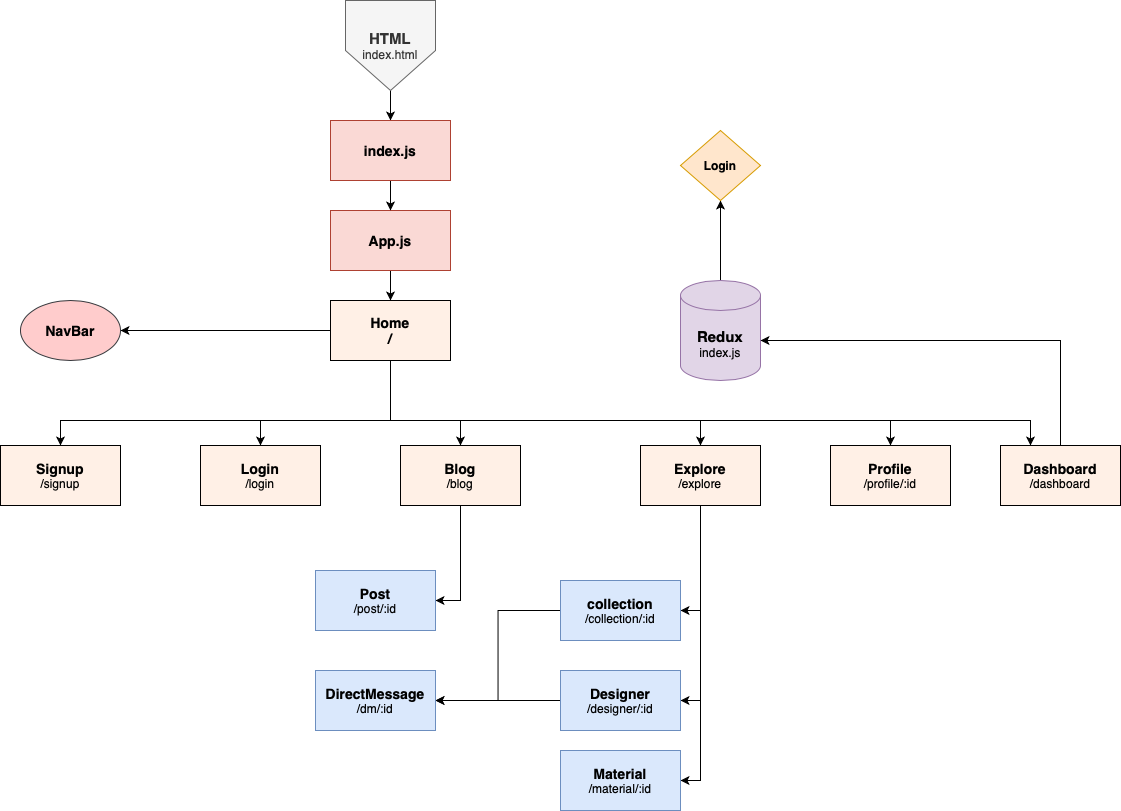

The diagram above was exported from draw.io. Its source (the exported page's mxGraphModel, read from the mxfile embedded in the PNG):
<mxGraphModel dx="2060" dy="852" grid="1" gridSize="10" guides="1" tooltips="1" connect="1" arrows="1" fold="1" page="1" pageScale="1" pageWidth="827" pageHeight="1169" math="0" shadow="0">
  <root>
    <mxCell id="WIyWlLk6GJQsqaUBKTNV-0" />
    <mxCell id="WIyWlLk6GJQsqaUBKTNV-1" parent="WIyWlLk6GJQsqaUBKTNV-0" />
    <mxCell id="IgbB9noRqdbM_E0rruQ3-31" style="edgeStyle=orthogonalEdgeStyle;rounded=0;orthogonalLoop=1;jettySize=auto;html=1;entryX=0.5;entryY=0;entryDx=0;entryDy=0;" edge="1" parent="WIyWlLk6GJQsqaUBKTNV-1" source="IgbB9noRqdbM_E0rruQ3-3" target="IgbB9noRqdbM_E0rruQ3-7">
      <mxGeometry relative="1" as="geometry" />
    </mxCell>
    <mxCell id="IgbB9noRqdbM_E0rruQ3-3" value="&lt;b&gt;&lt;font style=&quot;font-size: 15px&quot;&gt;HTML&lt;/font&gt;&lt;/b&gt;&lt;br&gt;index.html" style="shape=offPageConnector;whiteSpace=wrap;html=1;size=0.4444444444444457;fillColor=#f5f5f5;strokeColor=#666666;fontColor=#333333;" vertex="1" parent="WIyWlLk6GJQsqaUBKTNV-1">
      <mxGeometry x="405" y="140" width="90" height="90" as="geometry" />
    </mxCell>
    <mxCell id="IgbB9noRqdbM_E0rruQ3-18" style="edgeStyle=orthogonalEdgeStyle;rounded=0;orthogonalLoop=1;jettySize=auto;html=1;exitX=0;exitY=0.5;exitDx=0;exitDy=0;entryX=1;entryY=0.5;entryDx=0;entryDy=0;" edge="1" parent="WIyWlLk6GJQsqaUBKTNV-1" source="IgbB9noRqdbM_E0rruQ3-4" target="IgbB9noRqdbM_E0rruQ3-17">
      <mxGeometry relative="1" as="geometry" />
    </mxCell>
    <mxCell id="IgbB9noRqdbM_E0rruQ3-34" style="edgeStyle=orthogonalEdgeStyle;rounded=0;orthogonalLoop=1;jettySize=auto;html=1;exitX=0.5;exitY=1;exitDx=0;exitDy=0;entryX=0.5;entryY=0;entryDx=0;entryDy=0;" edge="1" parent="WIyWlLk6GJQsqaUBKTNV-1" source="IgbB9noRqdbM_E0rruQ3-4" target="IgbB9noRqdbM_E0rruQ3-5">
      <mxGeometry relative="1" as="geometry">
        <Array as="points">
          <mxPoint x="450" y="560" />
          <mxPoint x="120" y="560" />
        </Array>
      </mxGeometry>
    </mxCell>
    <mxCell id="IgbB9noRqdbM_E0rruQ3-35" style="edgeStyle=orthogonalEdgeStyle;rounded=0;orthogonalLoop=1;jettySize=auto;html=1;entryX=0.5;entryY=0;entryDx=0;entryDy=0;" edge="1" parent="WIyWlLk6GJQsqaUBKTNV-1" source="IgbB9noRqdbM_E0rruQ3-4" target="IgbB9noRqdbM_E0rruQ3-10">
      <mxGeometry relative="1" as="geometry">
        <Array as="points">
          <mxPoint x="450" y="560" />
          <mxPoint x="320" y="560" />
        </Array>
      </mxGeometry>
    </mxCell>
    <mxCell id="IgbB9noRqdbM_E0rruQ3-36" style="edgeStyle=orthogonalEdgeStyle;rounded=0;orthogonalLoop=1;jettySize=auto;html=1;" edge="1" parent="WIyWlLk6GJQsqaUBKTNV-1" source="IgbB9noRqdbM_E0rruQ3-4" target="IgbB9noRqdbM_E0rruQ3-8">
      <mxGeometry relative="1" as="geometry">
        <Array as="points">
          <mxPoint x="450" y="560" />
          <mxPoint x="520" y="560" />
        </Array>
      </mxGeometry>
    </mxCell>
    <mxCell id="IgbB9noRqdbM_E0rruQ3-37" style="edgeStyle=orthogonalEdgeStyle;rounded=0;orthogonalLoop=1;jettySize=auto;html=1;exitX=0.5;exitY=1;exitDx=0;exitDy=0;" edge="1" parent="WIyWlLk6GJQsqaUBKTNV-1" source="IgbB9noRqdbM_E0rruQ3-4" target="IgbB9noRqdbM_E0rruQ3-16">
      <mxGeometry relative="1" as="geometry">
        <Array as="points">
          <mxPoint x="450" y="560" />
          <mxPoint x="760" y="560" />
        </Array>
      </mxGeometry>
    </mxCell>
    <mxCell id="IgbB9noRqdbM_E0rruQ3-38" style="edgeStyle=orthogonalEdgeStyle;rounded=0;orthogonalLoop=1;jettySize=auto;html=1;exitX=0.5;exitY=1;exitDx=0;exitDy=0;entryX=0.5;entryY=0;entryDx=0;entryDy=0;" edge="1" parent="WIyWlLk6GJQsqaUBKTNV-1" source="IgbB9noRqdbM_E0rruQ3-4" target="IgbB9noRqdbM_E0rruQ3-15">
      <mxGeometry relative="1" as="geometry">
        <Array as="points">
          <mxPoint x="450" y="560" />
          <mxPoint x="950" y="560" />
        </Array>
      </mxGeometry>
    </mxCell>
    <mxCell id="IgbB9noRqdbM_E0rruQ3-40" style="edgeStyle=orthogonalEdgeStyle;rounded=0;orthogonalLoop=1;jettySize=auto;html=1;entryX=0.25;entryY=0;entryDx=0;entryDy=0;" edge="1" parent="WIyWlLk6GJQsqaUBKTNV-1" source="IgbB9noRqdbM_E0rruQ3-4" target="IgbB9noRqdbM_E0rruQ3-20">
      <mxGeometry relative="1" as="geometry">
        <Array as="points">
          <mxPoint x="450" y="560" />
          <mxPoint x="1090" y="560" />
        </Array>
      </mxGeometry>
    </mxCell>
    <mxCell id="IgbB9noRqdbM_E0rruQ3-4" value="&lt;b style=&quot;font-size: 14px&quot;&gt;Home&lt;br&gt;/&lt;/b&gt;" style="rounded=0;whiteSpace=wrap;html=1;fillColor=#FFF0E6;strokeColor=#000000;" vertex="1" parent="WIyWlLk6GJQsqaUBKTNV-1">
      <mxGeometry x="390" y="440" width="120" height="60" as="geometry" />
    </mxCell>
    <mxCell id="IgbB9noRqdbM_E0rruQ3-5" value="&lt;b style=&quot;font-size: 14px&quot;&gt;Signup&lt;br&gt;&lt;/b&gt;/signup" style="rounded=0;whiteSpace=wrap;html=1;fillColor=#FFF0E6;" vertex="1" parent="WIyWlLk6GJQsqaUBKTNV-1">
      <mxGeometry x="60" y="585" width="120" height="60" as="geometry" />
    </mxCell>
    <mxCell id="IgbB9noRqdbM_E0rruQ3-33" style="edgeStyle=orthogonalEdgeStyle;rounded=0;orthogonalLoop=1;jettySize=auto;html=1;exitX=0.5;exitY=1;exitDx=0;exitDy=0;entryX=0.5;entryY=0;entryDx=0;entryDy=0;" edge="1" parent="WIyWlLk6GJQsqaUBKTNV-1" source="IgbB9noRqdbM_E0rruQ3-6" target="IgbB9noRqdbM_E0rruQ3-4">
      <mxGeometry relative="1" as="geometry" />
    </mxCell>
    <mxCell id="IgbB9noRqdbM_E0rruQ3-6" value="&lt;b&gt;&lt;font style=&quot;font-size: 14px&quot;&gt;App.js&lt;/font&gt;&lt;/b&gt;" style="rounded=0;whiteSpace=wrap;html=1;fillColor=#fad9d5;strokeColor=#ae4132;" vertex="1" parent="WIyWlLk6GJQsqaUBKTNV-1">
      <mxGeometry x="390" y="350" width="120" height="60" as="geometry" />
    </mxCell>
    <mxCell id="IgbB9noRqdbM_E0rruQ3-32" value="" style="edgeStyle=orthogonalEdgeStyle;rounded=0;orthogonalLoop=1;jettySize=auto;html=1;" edge="1" parent="WIyWlLk6GJQsqaUBKTNV-1" source="IgbB9noRqdbM_E0rruQ3-7" target="IgbB9noRqdbM_E0rruQ3-6">
      <mxGeometry relative="1" as="geometry" />
    </mxCell>
    <mxCell id="IgbB9noRqdbM_E0rruQ3-7" value="&lt;b&gt;&lt;font style=&quot;font-size: 14px&quot;&gt;index.js&lt;/font&gt;&lt;/b&gt;" style="rounded=0;whiteSpace=wrap;html=1;fillColor=#fad9d5;strokeColor=#ae4132;" vertex="1" parent="WIyWlLk6GJQsqaUBKTNV-1">
      <mxGeometry x="390" y="260" width="120" height="60" as="geometry" />
    </mxCell>
    <mxCell id="IgbB9noRqdbM_E0rruQ3-29" style="edgeStyle=orthogonalEdgeStyle;rounded=0;orthogonalLoop=1;jettySize=auto;html=1;entryX=1;entryY=0.5;entryDx=0;entryDy=0;" edge="1" parent="WIyWlLk6GJQsqaUBKTNV-1" source="IgbB9noRqdbM_E0rruQ3-8" target="IgbB9noRqdbM_E0rruQ3-21">
      <mxGeometry relative="1" as="geometry" />
    </mxCell>
    <mxCell id="IgbB9noRqdbM_E0rruQ3-8" value="&lt;font style=&quot;font-size: 14px&quot;&gt;&lt;b&gt;Blog&lt;/b&gt;&lt;/font&gt;&lt;br&gt;/blog" style="rounded=0;whiteSpace=wrap;html=1;fillColor=#FFF0E6;" vertex="1" parent="WIyWlLk6GJQsqaUBKTNV-1">
      <mxGeometry x="460" y="585" width="120" height="60" as="geometry" />
    </mxCell>
    <mxCell id="IgbB9noRqdbM_E0rruQ3-14" style="edgeStyle=orthogonalEdgeStyle;rounded=0;orthogonalLoop=1;jettySize=auto;html=1;exitX=0.5;exitY=0;exitDx=0;exitDy=0;exitPerimeter=0;entryX=0.5;entryY=1;entryDx=0;entryDy=0;" edge="1" parent="WIyWlLk6GJQsqaUBKTNV-1" source="IgbB9noRqdbM_E0rruQ3-9" target="IgbB9noRqdbM_E0rruQ3-12">
      <mxGeometry relative="1" as="geometry" />
    </mxCell>
    <mxCell id="IgbB9noRqdbM_E0rruQ3-9" value="&lt;b&gt;&lt;font style=&quot;font-size: 15px&quot;&gt;Redux&lt;/font&gt;&lt;/b&gt;&lt;br&gt;index.js" style="shape=cylinder3;whiteSpace=wrap;html=1;boundedLbl=1;backgroundOutline=1;size=15;fillColor=#e1d5e7;strokeColor=#9673a6;" vertex="1" parent="WIyWlLk6GJQsqaUBKTNV-1">
      <mxGeometry x="740" y="420" width="80" height="100" as="geometry" />
    </mxCell>
    <mxCell id="IgbB9noRqdbM_E0rruQ3-10" value="&lt;b&gt;&lt;font style=&quot;font-size: 14px&quot;&gt;Login&lt;/font&gt;&lt;/b&gt;&lt;br&gt;/login" style="rounded=0;whiteSpace=wrap;html=1;fillColor=#FFF0E6;" vertex="1" parent="WIyWlLk6GJQsqaUBKTNV-1">
      <mxGeometry x="260" y="585" width="120" height="60" as="geometry" />
    </mxCell>
    <mxCell id="IgbB9noRqdbM_E0rruQ3-12" value="&lt;b&gt;Login&lt;/b&gt;" style="rhombus;whiteSpace=wrap;html=1;fillColor=#ffe6cc;strokeColor=#d79b00;" vertex="1" parent="WIyWlLk6GJQsqaUBKTNV-1">
      <mxGeometry x="740" y="270" width="80" height="70" as="geometry" />
    </mxCell>
    <mxCell id="IgbB9noRqdbM_E0rruQ3-15" value="&lt;b style=&quot;font-size: 14px&quot;&gt;Profile&lt;br&gt;&lt;/b&gt;/profile/:id" style="rounded=0;whiteSpace=wrap;html=1;fillColor=#FFF0E6;" vertex="1" parent="WIyWlLk6GJQsqaUBKTNV-1">
      <mxGeometry x="890" y="585" width="120" height="60" as="geometry" />
    </mxCell>
    <mxCell id="IgbB9noRqdbM_E0rruQ3-26" style="edgeStyle=orthogonalEdgeStyle;rounded=0;orthogonalLoop=1;jettySize=auto;html=1;exitX=0.5;exitY=1;exitDx=0;exitDy=0;entryX=1;entryY=0.5;entryDx=0;entryDy=0;" edge="1" parent="WIyWlLk6GJQsqaUBKTNV-1" source="IgbB9noRqdbM_E0rruQ3-16" target="IgbB9noRqdbM_E0rruQ3-22">
      <mxGeometry relative="1" as="geometry" />
    </mxCell>
    <mxCell id="IgbB9noRqdbM_E0rruQ3-27" style="edgeStyle=orthogonalEdgeStyle;rounded=0;orthogonalLoop=1;jettySize=auto;html=1;entryX=1;entryY=0.5;entryDx=0;entryDy=0;" edge="1" parent="WIyWlLk6GJQsqaUBKTNV-1" source="IgbB9noRqdbM_E0rruQ3-16" target="IgbB9noRqdbM_E0rruQ3-23">
      <mxGeometry relative="1" as="geometry" />
    </mxCell>
    <mxCell id="IgbB9noRqdbM_E0rruQ3-28" style="edgeStyle=orthogonalEdgeStyle;rounded=0;orthogonalLoop=1;jettySize=auto;html=1;exitX=0.5;exitY=1;exitDx=0;exitDy=0;entryX=1;entryY=0.5;entryDx=0;entryDy=0;" edge="1" parent="WIyWlLk6GJQsqaUBKTNV-1" source="IgbB9noRqdbM_E0rruQ3-16" target="IgbB9noRqdbM_E0rruQ3-24">
      <mxGeometry relative="1" as="geometry" />
    </mxCell>
    <mxCell id="IgbB9noRqdbM_E0rruQ3-16" value="&lt;b&gt;&lt;font style=&quot;font-size: 14px&quot;&gt;Explore&lt;/font&gt;&lt;/b&gt;&lt;br&gt;/explore" style="rounded=0;whiteSpace=wrap;html=1;fillColor=#FFF0E6;" vertex="1" parent="WIyWlLk6GJQsqaUBKTNV-1">
      <mxGeometry x="700" y="585" width="120" height="60" as="geometry" />
    </mxCell>
    <mxCell id="IgbB9noRqdbM_E0rruQ3-17" value="&lt;b&gt;&lt;font style=&quot;font-size: 14px&quot;&gt;NavBar&lt;/font&gt;&lt;/b&gt;" style="ellipse;whiteSpace=wrap;html=1;fillColor=#ffcccc;strokeColor=#36393d;" vertex="1" parent="WIyWlLk6GJQsqaUBKTNV-1">
      <mxGeometry x="80" y="440" width="100" height="60" as="geometry" />
    </mxCell>
    <mxCell id="IgbB9noRqdbM_E0rruQ3-41" style="edgeStyle=orthogonalEdgeStyle;rounded=0;orthogonalLoop=1;jettySize=auto;html=1;" edge="1" parent="WIyWlLk6GJQsqaUBKTNV-1" source="IgbB9noRqdbM_E0rruQ3-20" target="IgbB9noRqdbM_E0rruQ3-9">
      <mxGeometry relative="1" as="geometry">
        <mxPoint x="1090" y="380" as="targetPoint" />
        <Array as="points">
          <mxPoint x="1120" y="480" />
        </Array>
      </mxGeometry>
    </mxCell>
    <mxCell id="IgbB9noRqdbM_E0rruQ3-20" value="&lt;b&gt;&lt;font style=&quot;font-size: 14px&quot;&gt;Dashboard&lt;/font&gt;&lt;/b&gt;&lt;br&gt;/dashboard" style="rounded=0;whiteSpace=wrap;html=1;fillColor=#FFF0E6;" vertex="1" parent="WIyWlLk6GJQsqaUBKTNV-1">
      <mxGeometry x="1060" y="585" width="120" height="60" as="geometry" />
    </mxCell>
    <mxCell id="IgbB9noRqdbM_E0rruQ3-21" value="&lt;b&gt;&lt;font style=&quot;font-size: 14px&quot;&gt;Post&lt;/font&gt;&lt;/b&gt;&lt;br&gt;/post/:id" style="rounded=0;whiteSpace=wrap;html=1;fillColor=#dae8fc;strokeColor=#6c8ebf;" vertex="1" parent="WIyWlLk6GJQsqaUBKTNV-1">
      <mxGeometry x="375" y="710" width="120" height="60" as="geometry" />
    </mxCell>
    <mxCell id="IgbB9noRqdbM_E0rruQ3-44" style="edgeStyle=orthogonalEdgeStyle;rounded=0;orthogonalLoop=1;jettySize=auto;html=1;exitX=0;exitY=0.5;exitDx=0;exitDy=0;entryX=1;entryY=0.5;entryDx=0;entryDy=0;" edge="1" parent="WIyWlLk6GJQsqaUBKTNV-1" source="IgbB9noRqdbM_E0rruQ3-22" target="IgbB9noRqdbM_E0rruQ3-42">
      <mxGeometry relative="1" as="geometry" />
    </mxCell>
    <mxCell id="IgbB9noRqdbM_E0rruQ3-22" value="&lt;font style=&quot;font-size: 14px&quot;&gt;&lt;b&gt;collection&lt;br&gt;&lt;/b&gt;&lt;/font&gt;/collection/:id" style="rounded=0;whiteSpace=wrap;html=1;fillColor=#dae8fc;strokeColor=#6c8ebf;" vertex="1" parent="WIyWlLk6GJQsqaUBKTNV-1">
      <mxGeometry x="620" y="720" width="120" height="60" as="geometry" />
    </mxCell>
    <mxCell id="IgbB9noRqdbM_E0rruQ3-43" style="edgeStyle=orthogonalEdgeStyle;rounded=0;orthogonalLoop=1;jettySize=auto;html=1;entryX=1;entryY=0.5;entryDx=0;entryDy=0;" edge="1" parent="WIyWlLk6GJQsqaUBKTNV-1" source="IgbB9noRqdbM_E0rruQ3-23" target="IgbB9noRqdbM_E0rruQ3-42">
      <mxGeometry relative="1" as="geometry" />
    </mxCell>
    <mxCell id="IgbB9noRqdbM_E0rruQ3-23" value="&lt;b&gt;&lt;font style=&quot;font-size: 14px&quot;&gt;Designer&lt;/font&gt;&lt;/b&gt;&lt;br&gt;/designer/:id" style="rounded=0;whiteSpace=wrap;html=1;fillColor=#dae8fc;strokeColor=#6c8ebf;" vertex="1" parent="WIyWlLk6GJQsqaUBKTNV-1">
      <mxGeometry x="620" y="810" width="120" height="60" as="geometry" />
    </mxCell>
    <mxCell id="IgbB9noRqdbM_E0rruQ3-24" value="&lt;b&gt;&lt;font style=&quot;font-size: 14px&quot;&gt;Material&lt;/font&gt;&lt;/b&gt;&lt;br&gt;/material/:id" style="rounded=0;whiteSpace=wrap;html=1;fillColor=#dae8fc;strokeColor=#6c8ebf;" vertex="1" parent="WIyWlLk6GJQsqaUBKTNV-1">
      <mxGeometry x="620" y="890" width="120" height="60" as="geometry" />
    </mxCell>
    <mxCell id="IgbB9noRqdbM_E0rruQ3-42" value="&lt;b&gt;&lt;font style=&quot;font-size: 14px&quot;&gt;DirectMessage&lt;/font&gt;&lt;/b&gt;&lt;br&gt;/dm/:id" style="rounded=0;whiteSpace=wrap;html=1;fillColor=#dae8fc;strokeColor=#6c8ebf;" vertex="1" parent="WIyWlLk6GJQsqaUBKTNV-1">
      <mxGeometry x="375" y="810" width="120" height="60" as="geometry" />
    </mxCell>
  </root>
</mxGraphModel>